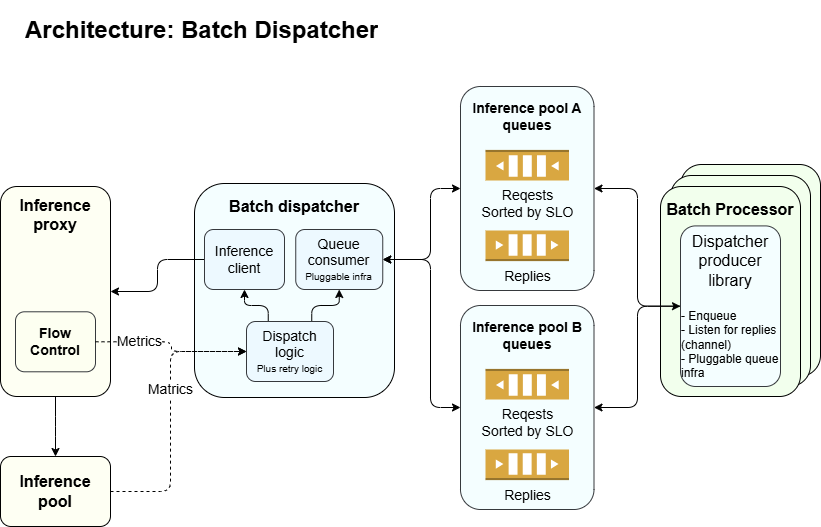

The diagram above was exported from draw.io. Its source (the exported page's mxGraphModel, read from the mxfile embedded in the PNG):
<mxGraphModel dx="910" dy="659" grid="1" gridSize="10" guides="1" tooltips="1" connect="1" arrows="1" fold="1" page="1" pageScale="1" pageWidth="850" pageHeight="1100" math="0" shadow="0">
  <root>
    <mxCell id="0" />
    <mxCell id="1" parent="0" />
    <mxCell id="40" value="&lt;div&gt;&lt;br&gt;&lt;/div&gt;" style="rounded=1;whiteSpace=wrap;html=1;fillColor=#F2FFED;" parent="1" vertex="1">
      <mxGeometry x="700" y="174" width="140" height="212" as="geometry" />
    </mxCell>
    <mxCell id="39" value="&lt;div&gt;&lt;br&gt;&lt;/div&gt;" style="rounded=1;whiteSpace=wrap;html=1;fillColor=#F2FFED;" parent="1" vertex="1">
      <mxGeometry x="690" y="185" width="140" height="211" as="geometry" />
    </mxCell>
    <mxCell id="38" value="&lt;font style=&quot;font-size: 14px;&quot;&gt;&lt;b&gt;Inference pool A&lt;/b&gt;&lt;/font&gt;&lt;div&gt;&lt;font style=&quot;font-size: 14px;&quot;&gt;&lt;b&gt;queues&lt;/b&gt;&lt;/font&gt;&lt;/div&gt;&lt;div&gt;&lt;font style=&quot;font-size: 14px;&quot;&gt;&lt;b&gt;&lt;br&gt;&lt;/b&gt;&lt;/font&gt;&lt;/div&gt;&lt;div&gt;&lt;font style=&quot;font-size: 14px;&quot;&gt;&lt;b&gt;&lt;br&gt;&lt;/b&gt;&lt;/font&gt;&lt;/div&gt;&lt;div&gt;&lt;font style=&quot;font-size: 14px;&quot;&gt;&lt;b&gt;&lt;br&gt;&lt;/b&gt;&lt;/font&gt;&lt;/div&gt;&lt;div&gt;&lt;font style=&quot;font-size: 14px;&quot;&gt;&lt;b&gt;&lt;br&gt;&lt;/b&gt;&lt;/font&gt;&lt;/div&gt;&lt;div&gt;&lt;font style=&quot;font-size: 14px;&quot;&gt;&lt;b&gt;&lt;br&gt;&lt;/b&gt;&lt;/font&gt;&lt;/div&gt;&lt;div&gt;&lt;font style=&quot;font-size: 14px;&quot;&gt;&lt;b&gt;&lt;br&gt;&lt;/b&gt;&lt;/font&gt;&lt;/div&gt;&lt;div&gt;&lt;br&gt;&lt;/div&gt;&lt;div&gt;&lt;br&gt;&lt;/div&gt;&lt;div&gt;&lt;br&gt;&lt;/div&gt;" style="rounded=1;whiteSpace=wrap;html=1;fillColor=#F4FEFF;strokeColor=#36393d;" parent="1" vertex="1">
      <mxGeometry x="480" y="96" width="133.5" height="204" as="geometry" />
    </mxCell>
    <mxCell id="12" value="&lt;div&gt;&lt;font style=&quot;font-size: 16px;&quot;&gt;&lt;b&gt;Batch Processor&lt;/b&gt;&lt;/font&gt;&lt;/div&gt;&lt;div&gt;&lt;font style=&quot;font-size: 16px;&quot;&gt;&lt;b&gt;&lt;br&gt;&lt;/b&gt;&lt;/font&gt;&lt;/div&gt;&lt;div&gt;&lt;font style=&quot;font-size: 16px;&quot;&gt;&lt;b&gt;&lt;br&gt;&lt;/b&gt;&lt;/font&gt;&lt;/div&gt;&lt;div&gt;&lt;font style=&quot;font-size: 16px;&quot;&gt;&lt;b&gt;&lt;br&gt;&lt;/b&gt;&lt;/font&gt;&lt;/div&gt;&lt;div&gt;&lt;font style=&quot;font-size: 16px;&quot;&gt;&lt;b&gt;&lt;br&gt;&lt;/b&gt;&lt;/font&gt;&lt;/div&gt;&lt;div&gt;&lt;font style=&quot;font-size: 16px;&quot;&gt;&lt;b&gt;&lt;br&gt;&lt;/b&gt;&lt;/font&gt;&lt;/div&gt;&lt;div&gt;&lt;font style=&quot;font-size: 16px;&quot;&gt;&lt;b&gt;&lt;br&gt;&lt;/b&gt;&lt;/font&gt;&lt;/div&gt;&lt;div&gt;&lt;font style=&quot;font-size: 16px;&quot;&gt;&lt;b&gt;&lt;br&gt;&lt;/b&gt;&lt;/font&gt;&lt;/div&gt;&lt;div&gt;&lt;br&gt;&lt;/div&gt;&lt;div&gt;&lt;br&gt;&lt;/div&gt;" style="rounded=1;whiteSpace=wrap;html=1;fillColor=#F2FFED;" parent="1" vertex="1">
      <mxGeometry x="680" y="196" width="140" height="210" as="geometry" />
    </mxCell>
    <mxCell id="3" value="&lt;h1&gt;Architecture: Batch Dispatcher&lt;/h1&gt;" style="text;html=1;strokeColor=none;fillColor=none;spacing=5;spacingTop=-20;whiteSpace=wrap;overflow=hidden;rounded=0;fontSize=12;" parent="1" vertex="1">
      <mxGeometry x="40" y="19.59" width="630" height="40.41" as="geometry" />
    </mxCell>
    <mxCell id="48" style="edgeStyle=elbowEdgeStyle;elbow=vertical;html=1;exitX=0.5;exitY=1;exitDx=0;exitDy=0;" parent="1" source="4" target="47" edge="1">
      <mxGeometry relative="1" as="geometry" />
    </mxCell>
    <mxCell id="4" value="&lt;font style=&quot;font-size: 16px;&quot;&gt;&lt;b&gt;Inference proxy&lt;/b&gt;&lt;/font&gt;&lt;div&gt;&lt;font style=&quot;font-size: 16px;&quot;&gt;&lt;b&gt;&lt;br&gt;&lt;/b&gt;&lt;/font&gt;&lt;/div&gt;&lt;div&gt;&lt;font style=&quot;font-size: 16px;&quot;&gt;&lt;b&gt;&lt;br&gt;&lt;/b&gt;&lt;/font&gt;&lt;/div&gt;&lt;div&gt;&lt;font style=&quot;font-size: 16px;&quot;&gt;&lt;b&gt;&lt;br&gt;&lt;/b&gt;&lt;/font&gt;&lt;/div&gt;&lt;div&gt;&lt;font style=&quot;font-size: 16px;&quot;&gt;&lt;b&gt;&lt;br&gt;&lt;/b&gt;&lt;/font&gt;&lt;/div&gt;&lt;div&gt;&lt;font style=&quot;font-size: 16px;&quot;&gt;&lt;b&gt;&lt;br&gt;&lt;/b&gt;&lt;/font&gt;&lt;/div&gt;&lt;div&gt;&lt;font style=&quot;font-size: 16px;&quot;&gt;&lt;b&gt;&lt;br&gt;&lt;/b&gt;&lt;/font&gt;&lt;/div&gt;&lt;div&gt;&lt;font style=&quot;font-size: 16px;&quot;&gt;&lt;b&gt;&lt;br&gt;&lt;/b&gt;&lt;/font&gt;&lt;/div&gt;&lt;div&gt;&lt;font style=&quot;font-size: 16px;&quot;&gt;&lt;b&gt;&lt;br&gt;&lt;/b&gt;&lt;/font&gt;&lt;/div&gt;" style="rounded=1;whiteSpace=wrap;html=1;fillColor=#FEFFF3;" parent="1" vertex="1">
      <mxGeometry x="20" y="196" width="110" height="210" as="geometry" />
    </mxCell>
    <mxCell id="5" value="&lt;span style=&quot;font-size: 16px;&quot;&gt;&lt;b&gt;Batch dispatcher&lt;/b&gt;&lt;/span&gt;&lt;div&gt;&lt;span style=&quot;font-size: 16px;&quot;&gt;&lt;b&gt;&lt;br&gt;&lt;/b&gt;&lt;/span&gt;&lt;/div&gt;&lt;div&gt;&lt;span style=&quot;font-size: 16px;&quot;&gt;&lt;b&gt;&lt;br&gt;&lt;/b&gt;&lt;/span&gt;&lt;/div&gt;&lt;div&gt;&lt;span style=&quot;font-size: 16px;&quot;&gt;&lt;b&gt;&lt;br&gt;&lt;/b&gt;&lt;/span&gt;&lt;/div&gt;&lt;div&gt;&lt;span style=&quot;font-size: 16px;&quot;&gt;&lt;b&gt;&lt;br&gt;&lt;/b&gt;&lt;/span&gt;&lt;/div&gt;&lt;div&gt;&lt;span style=&quot;font-size: 16px;&quot;&gt;&lt;b&gt;&lt;br&gt;&lt;/b&gt;&lt;/span&gt;&lt;/div&gt;&lt;div&gt;&lt;span style=&quot;font-size: 16px;&quot;&gt;&lt;b&gt;&lt;br&gt;&lt;/b&gt;&lt;/span&gt;&lt;/div&gt;&lt;div&gt;&lt;span style=&quot;font-size: 16px;&quot;&gt;&lt;b&gt;&lt;br&gt;&lt;/b&gt;&lt;/span&gt;&lt;/div&gt;&lt;div&gt;&lt;span style=&quot;font-size: 16px;&quot;&gt;&lt;b&gt;&lt;br&gt;&lt;/b&gt;&lt;/span&gt;&lt;/div&gt;&lt;div&gt;&lt;br&gt;&lt;/div&gt;" style="rounded=1;whiteSpace=wrap;html=1;fillColor=#F4FEFF;" parent="1" vertex="1">
      <mxGeometry x="214" y="193" width="200" height="214" as="geometry" />
    </mxCell>
    <mxCell id="17" style="edgeStyle=elbowEdgeStyle;html=1;exitX=0;exitY=0.5;exitDx=0;exitDy=0;entryX=1;entryY=0.5;entryDx=0;entryDy=0;" parent="1" source="6" target="4" edge="1">
      <mxGeometry relative="1" as="geometry" />
    </mxCell>
    <mxCell id="6" value="&lt;font style=&quot;font-size: 14px;&quot;&gt;Inference client&lt;/font&gt;" style="rounded=1;whiteSpace=wrap;html=1;fillColor=#EDF9FF;strokeColor=#36393d;" parent="1" vertex="1">
      <mxGeometry x="224" y="239" width="80" height="60" as="geometry" />
    </mxCell>
    <mxCell id="7" value="&lt;font style=&quot;font-size: 14px;&quot;&gt;Queue consumer&lt;/font&gt;&lt;div&gt;&lt;font size=&quot;1&quot; style=&quot;&quot;&gt;Pluggable infra&lt;/font&gt;&lt;/div&gt;" style="rounded=1;whiteSpace=wrap;html=1;fillColor=#EDF9FF;strokeColor=#36393d;" parent="1" vertex="1">
      <mxGeometry x="315.25" y="239" width="87" height="60" as="geometry" />
    </mxCell>
    <mxCell id="16" style="edgeStyle=elbowEdgeStyle;html=1;entryX=1;entryY=0.5;entryDx=0;entryDy=0;exitX=0;exitY=0.5;exitDx=0;exitDy=0;startArrow=classic;startFill=1;" parent="1" source="38" target="7" edge="1">
      <mxGeometry relative="1" as="geometry">
        <mxPoint x="655" y="370" as="sourcePoint" />
        <mxPoint x="540" y="519" as="targetPoint" />
        <Array as="points">
          <mxPoint x="450" y="233" />
        </Array>
      </mxGeometry>
    </mxCell>
    <mxCell id="60" style="edgeStyle=elbowEdgeStyle;html=1;exitX=0;exitY=0.5;exitDx=0;exitDy=0;entryX=1;entryY=0.5;entryDx=0;entryDy=0;" parent="1" source="9" target="62" edge="1">
      <mxGeometry relative="1" as="geometry">
        <mxPoint x="613.75" y="379" as="targetPoint" />
      </mxGeometry>
    </mxCell>
    <mxCell id="9" value="&lt;div&gt;&lt;span style=&quot;font-size: 16px;&quot;&gt;Dispatcher producer library&lt;/span&gt;&lt;/div&gt;&lt;div&gt;&lt;span style=&quot;font-size: 16px;&quot;&gt;&lt;br&gt;&lt;/span&gt;&lt;/div&gt;&lt;div style=&quot;text-align: left;&quot;&gt;- Enqueue&lt;/div&gt;&lt;div style=&quot;text-align: left;&quot;&gt;- Listen for replies (channel)&lt;/div&gt;&lt;div style=&quot;text-align: left;&quot;&gt;- Pluggable queue infra&lt;/div&gt;" style="rounded=1;whiteSpace=wrap;html=1;fillColor=#F4FEFF;strokeColor=#36393d;" parent="1" vertex="1">
      <mxGeometry x="700" y="235.41" width="100" height="160.59" as="geometry" />
    </mxCell>
    <mxCell id="14" style="edgeStyle=elbowEdgeStyle;html=1;exitX=0;exitY=0.5;exitDx=0;exitDy=0;entryX=1;entryY=0.5;entryDx=0;entryDy=0;startArrow=classic;startFill=1;" parent="1" source="9" target="38" edge="1">
      <mxGeometry relative="1" as="geometry">
        <mxPoint x="460" y="519.41" as="sourcePoint" />
        <mxPoint x="350" y="360" as="targetPoint" />
      </mxGeometry>
    </mxCell>
    <mxCell id="36" value="&lt;font style=&quot;font-size: 14px;&quot;&gt;Replies&lt;/font&gt;" style="outlineConnect=0;dashed=0;verticalLabelPosition=bottom;verticalAlign=top;align=center;html=1;shape=mxgraph.aws3.queue;fillColor=#D9A741;gradientColor=none;" parent="1" vertex="1">
      <mxGeometry x="505" y="240.00000000000003" width="83.5" height="30.59" as="geometry" />
    </mxCell>
    <mxCell id="37" value="&lt;font style=&quot;font-size: 14px;&quot;&gt;Reqests&lt;/font&gt;&lt;div&gt;&lt;font style=&quot;font-size: 14px;&quot;&gt;Sorted by SLO&lt;/font&gt;&lt;/div&gt;" style="outlineConnect=0;dashed=0;verticalLabelPosition=bottom;verticalAlign=top;align=center;html=1;shape=mxgraph.aws3.queue;fillColor=#D9A741;gradientColor=none;direction=west;" parent="1" vertex="1">
      <mxGeometry x="505.00000000000006" y="159.41000000000003" width="83.5" height="30.59" as="geometry" />
    </mxCell>
    <mxCell id="45" style="edgeStyle=elbowEdgeStyle;elbow=vertical;html=1;exitX=0.75;exitY=0;exitDx=0;exitDy=0;entryX=0.5;entryY=1;entryDx=0;entryDy=0;" parent="1" source="41" target="7" edge="1">
      <mxGeometry relative="1" as="geometry" />
    </mxCell>
    <mxCell id="46" style="edgeStyle=elbowEdgeStyle;elbow=vertical;html=1;exitX=0.25;exitY=0;exitDx=0;exitDy=0;entryX=0.5;entryY=1;entryDx=0;entryDy=0;" parent="1" source="41" target="6" edge="1">
      <mxGeometry relative="1" as="geometry" />
    </mxCell>
    <mxCell id="41" value="&lt;span style=&quot;font-size: 14px;&quot;&gt;Dispatch logic&lt;/span&gt;&lt;div&gt;&lt;font size=&quot;1&quot;&gt;Plus retry logic&lt;/font&gt;&lt;/div&gt;" style="rounded=1;whiteSpace=wrap;html=1;fillColor=#EDF9FF;strokeColor=#36393d;" parent="1" vertex="1">
      <mxGeometry x="266" y="331" width="87" height="60" as="geometry" />
    </mxCell>
    <mxCell id="42" value="&lt;span style=&quot;font-size: 14px;&quot;&gt;&lt;b&gt;Flow Control&lt;/b&gt;&lt;/span&gt;" style="rounded=1;whiteSpace=wrap;html=1;fillColor=#FDFFF1;strokeColor=#36393d;" parent="1" vertex="1">
      <mxGeometry x="35" y="321.28999999999996" width="80" height="60" as="geometry" />
    </mxCell>
    <mxCell id="43" style="edgeStyle=elbowEdgeStyle;html=1;exitX=1;exitY=0.5;exitDx=0;exitDy=0;entryX=0;entryY=0.5;entryDx=0;entryDy=0;dashed=1;" parent="1" source="42" target="41" edge="1">
      <mxGeometry relative="1" as="geometry">
        <mxPoint x="266" y="410" as="sourcePoint" />
        <mxPoint x="172" y="428" as="targetPoint" />
      </mxGeometry>
    </mxCell>
    <mxCell id="44" value="&lt;font style=&quot;font-size: 14px;&quot;&gt;Metrics&lt;/font&gt;" style="edgeLabel;html=1;align=center;verticalAlign=middle;resizable=0;points=[];" parent="43" vertex="1" connectable="0">
      <mxGeometry x="0.4268" relative="1" as="geometry">
        <mxPoint x="-62" y="-11" as="offset" />
      </mxGeometry>
    </mxCell>
    <mxCell id="53" style="edgeStyle=elbowEdgeStyle;html=1;exitX=1;exitY=0.5;exitDx=0;exitDy=0;entryX=0;entryY=0.5;entryDx=0;entryDy=0;dashed=1;" parent="1" source="47" target="41" edge="1">
      <mxGeometry relative="1" as="geometry">
        <Array as="points">
          <mxPoint x="190" y="350" />
        </Array>
      </mxGeometry>
    </mxCell>
    <mxCell id="54" value="&lt;font style=&quot;font-size: 14px;&quot;&gt;Matrics&lt;/font&gt;" style="edgeLabel;html=1;align=center;verticalAlign=middle;resizable=0;points=[];" parent="53" vertex="1" connectable="0">
      <mxGeometry x="0.1812" y="1" relative="1" as="geometry">
        <mxPoint as="offset" />
      </mxGeometry>
    </mxCell>
    <mxCell id="47" value="&lt;div&gt;&lt;font style=&quot;font-size: 16px;&quot;&gt;&lt;b&gt;Inference pool&lt;/b&gt;&lt;/font&gt;&lt;/div&gt;" style="rounded=1;whiteSpace=wrap;html=1;fillColor=#FEFFF3;" parent="1" vertex="1">
      <mxGeometry x="20" y="466" width="110" height="70" as="geometry" />
    </mxCell>
    <mxCell id="61" style="edgeStyle=elbowEdgeStyle;html=1;exitX=0;exitY=0.5;exitDx=0;exitDy=0;entryX=1;entryY=0.5;entryDx=0;entryDy=0;startArrow=classic;startFill=1;" parent="1" source="62" target="7" edge="1">
      <mxGeometry relative="1" as="geometry">
        <mxPoint x="480.25" y="379" as="sourcePoint" />
        <Array as="points">
          <mxPoint x="450" y="290" />
        </Array>
      </mxGeometry>
    </mxCell>
    <mxCell id="62" value="&lt;font style=&quot;font-size: 14px;&quot;&gt;&lt;b&gt;Inference pool B&lt;/b&gt;&lt;/font&gt;&lt;div&gt;&lt;font style=&quot;font-size: 14px;&quot;&gt;&lt;b&gt;queues&lt;/b&gt;&lt;/font&gt;&lt;/div&gt;&lt;div&gt;&lt;font style=&quot;font-size: 14px;&quot;&gt;&lt;b&gt;&lt;br&gt;&lt;/b&gt;&lt;/font&gt;&lt;/div&gt;&lt;div&gt;&lt;font style=&quot;font-size: 14px;&quot;&gt;&lt;b&gt;&lt;br&gt;&lt;/b&gt;&lt;/font&gt;&lt;/div&gt;&lt;div&gt;&lt;font style=&quot;font-size: 14px;&quot;&gt;&lt;b&gt;&lt;br&gt;&lt;/b&gt;&lt;/font&gt;&lt;/div&gt;&lt;div&gt;&lt;font style=&quot;font-size: 14px;&quot;&gt;&lt;b&gt;&lt;br&gt;&lt;/b&gt;&lt;/font&gt;&lt;/div&gt;&lt;div&gt;&lt;font style=&quot;font-size: 14px;&quot;&gt;&lt;b&gt;&lt;br&gt;&lt;/b&gt;&lt;/font&gt;&lt;/div&gt;&lt;div&gt;&lt;font style=&quot;font-size: 14px;&quot;&gt;&lt;b&gt;&lt;br&gt;&lt;/b&gt;&lt;/font&gt;&lt;/div&gt;&lt;div&gt;&lt;br&gt;&lt;/div&gt;&lt;div&gt;&lt;br&gt;&lt;/div&gt;&lt;div&gt;&lt;br&gt;&lt;/div&gt;" style="rounded=1;whiteSpace=wrap;html=1;fillColor=#F4FEFF;strokeColor=#36393d;" parent="1" vertex="1">
      <mxGeometry x="480" y="315" width="133.5" height="204" as="geometry" />
    </mxCell>
    <mxCell id="63" value="&lt;font style=&quot;font-size: 14px;&quot;&gt;Replies&lt;/font&gt;" style="outlineConnect=0;dashed=0;verticalLabelPosition=bottom;verticalAlign=top;align=center;html=1;shape=mxgraph.aws3.queue;fillColor=#D9A741;gradientColor=none;" parent="1" vertex="1">
      <mxGeometry x="505" y="459" width="83.5" height="30.59" as="geometry" />
    </mxCell>
    <mxCell id="64" value="&lt;font style=&quot;font-size: 14px;&quot;&gt;Reqests&lt;/font&gt;&lt;div&gt;&lt;font style=&quot;font-size: 14px;&quot;&gt;Sorted by SLO&lt;/font&gt;&lt;/div&gt;" style="outlineConnect=0;dashed=0;verticalLabelPosition=bottom;verticalAlign=top;align=center;html=1;shape=mxgraph.aws3.queue;fillColor=#D9A741;gradientColor=none;direction=west;" parent="1" vertex="1">
      <mxGeometry x="505" y="378.41" width="83.5" height="30.59" as="geometry" />
    </mxCell>
  </root>
</mxGraphModel>